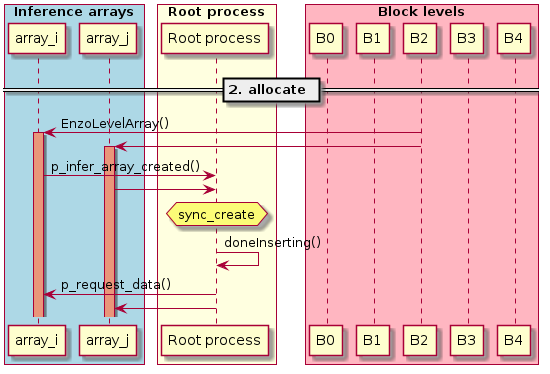

The diagram above was rendered by PlantUML. Its source (embedded in the PNG):
@startuml

box "Inference arrays" #LightBlue
participant array_i as a0
participant array_j as a2
end box

box "Root process" #LightYellow
participant "Root process" as root
end box

box "Block levels" #LightPink
participant "B0" as b0
participant "B1" as b1
participant "B2" as b2
participant "B3" as b3
participant "B4" as b4
end box


== 2. allocate ==

b2 -> a0 : EnzoLevelArray()
activate a0 #DarkSalmon
b2 -> a2
activate a2 #DarkSalmon

a0 -> root : p_infer_array_created()
a2 -> root

hnote over root : sync_create
root -> root : doneInserting()

root -> a0 : p_request_data()
root -> a2

@enduml